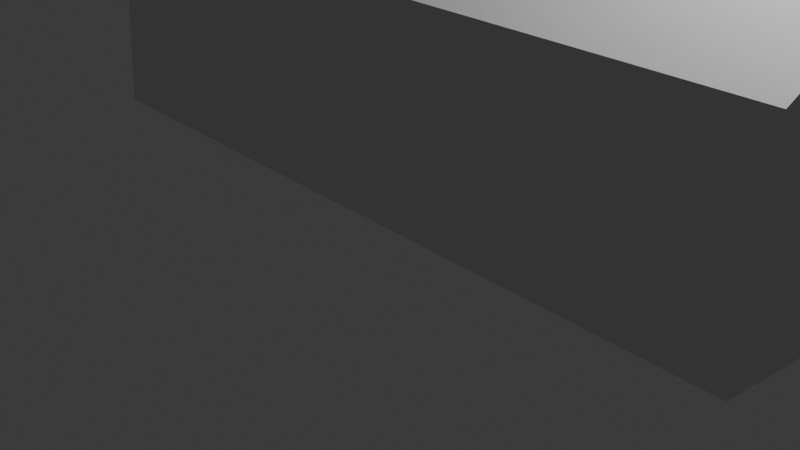 # Source: untitled.blend  (saved by Blender 4.2.66; exported with 4.5.12 LTS)
import bpy
from mathutils import Matrix  # noqa: F401  (used for matrix-valued properties, if any)

bpy.ops.wm.read_factory_settings(use_empty=True)
scene = bpy.context.scene
scene.name = 'Scene'

# ---- collections
col_collection = bpy.data.collections.new('Collection'); scene.collection.children.link(col_collection)

# ---- world
world_world = bpy.data.worlds.new('World'); scene.world = world_world
world_world.use_nodes = True; world_world.node_tree.nodes.clear()
_N = world_world.node_tree.nodes; _L = world_world.node_tree.links
n0 = _N.new('ShaderNodeOutputWorld'); n0.name = 'World Output'; n0.location = (300, 300)
n1 = _N.new('ShaderNodeBackground'); n1.name = 'Background'; n1.location = (10, 300)
n1.inputs[0].default_value = (0.05088, 0.05088, 0.05088, 1.0)
_L.new(n1.outputs[0], n0.inputs[0])
n0.is_active_output = True
world_world.color = (0.05088, 0.05088, 0.05088)
world_world.sun_shadow_jitter_overblur = 0.0

# ---- cameras
cam_camera = bpy.data.cameras.new('Camera')
cam_camera.clip_end = 100.0
cam_camera.ortho_scale = 7.314

# ---- lights
light_light = bpy.data.lights.new('Light', 'POINT')
light_light.energy = 1000.0
light_light.shadow_soft_size = 0.1

# ---- meshes
me_cube_003 = bpy.data.meshes.new('Cube.003')
me_cube_003.from_pydata([(-1.006, -0.9891, -0.9785), (-1.0, -1.0, 1.0), (-1.006, 1.011, -0.9785), (-1.0, 1.0, 1.0), (1.0, -1.0, -1.0), (1.0, -1.0, 1.0), (1.0, 1.0, -1.0), (1.0, 1.0, 1.0), (-1.007, 0.01087, -1.641), (0.9994, 0.0, -1.663)], [], [(0, 1, 3, 2), (2, 3, 7, 6), (6, 7, 5, 4), (4, 5, 1, 0), (4, 0, 8, 9), (7, 3, 1, 5), (2, 6, 9, 8), (0, 2, 8), (6, 4, 9)])
_uv = me_cube_003.uv_layers.new(name='UVMap')
_uv.uv.foreach_set('vector', [0.375, 0.0, 0.625, 0.0, 0.625, 0.25, 0.375, 0.25, 0.375, 0.25, 0.625, 0.25, 0.625, 0.5, 0.375, 0.5, 0.375, 0.5, 0.625, 0.5, 0.625, 0.75, 0.375, 0.75, 0.375, 0.75, 0.625, 0.75, 0.625, 1.0, 0.375, 1.0, 0.375, 0.75, 0.375, 1.0, 0.375, 1.0, 0.375, 0.75, 0.625, 0.5, 0.875, 0.5, 0.875, 0.75, 0.625, 0.75, 0.375, 0.25, 0.375, 0.5, 0.375, 0.5, 0.375, 0.25, 0.375, 0.0, 0.375, 0.25, 0.375, 0.0, 0.375, 0.5, 0.375, 0.75, 0.375, 0.5])
me_cube_003.update()

# ---- objects
ob_light = bpy.data.objects.new('Light', light_light)
ob_camera = bpy.data.objects.new('Camera', cam_camera)
ob_cube = bpy.data.objects.new('Cube', me_cube_003)

# ---- transforms, parenting, visibility, modifiers, constraints
ob_light.location = (4.076, 1.005, 5.904)
ob_light.rotation_euler = (0.6503, 0.05522, 1.866)
ob_light.lock_rotations_4d = False
ob_light.empty_display_type = 'ARROWS'
ob_light.color = (0.0, 0.0, 0.0, 0.0)
ob_light.lineart.crease_threshold = 0.0
ob_camera.location = (7.44, -7.952, 3.566)
ob_camera.rotation_euler = (1.151, -0.04671, 0.8319)
ob_camera.lock_rotations_4d = False
ob_camera.empty_display_type = 'ARROWS'
ob_camera.color = (0.0, 0.0, 0.0, 0.0)
ob_camera.display_type = 'WIRE'
ob_camera.lineart.crease_threshold = 0.0
ob_cube.location = (-0.144, -0.09243, 0.3187)
ob_cube.rotation_euler = (3.133, 0.002588, -0.008427)
ob_cube.scale = (4.258, 1.272, 1.117)

# ---- collection membership
col_collection.objects.link(ob_light)
col_collection.objects.link(ob_camera)
col_collection.objects.link(ob_cube)

# ---- scene / render settings (as saved in the file)
scene.camera = ob_camera
scene.frame_start = 1; scene.frame_end = 250; scene.frame_set(0)
scene.render.engine = 'BLENDER_EEVEE_NEXT'
bpy.context.view_layer.update()
